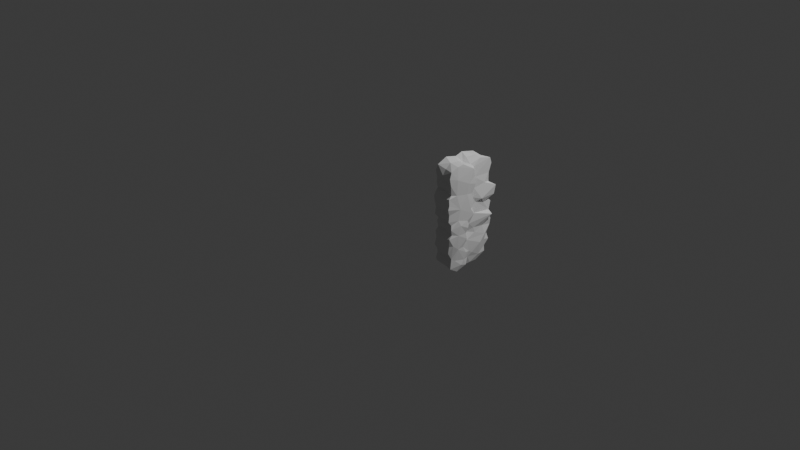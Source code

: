 # Source: arc_15_001_high_res.blend  (saved by Blender 5.1.30; exported with 4.5.12 LTS)
import bpy
from mathutils import Matrix  # noqa: F401  (used for matrix-valued properties, if any)

bpy.ops.wm.read_factory_settings(use_empty=True)
scene = bpy.context.scene
scene.name = 'Scene'

# ---- collections
col_collection = bpy.data.collections.new('Collection'); scene.collection.children.link(col_collection)

# ---- world
world_world = bpy.data.worlds.new('World'); scene.world = world_world
world_world.use_nodes = True; world_world.node_tree.nodes.clear()
_N = world_world.node_tree.nodes; _L = world_world.node_tree.links
n0 = _N.new('ShaderNodeOutputWorld'); n0.name = 'World Output'; n0.location = (200, 100)
n1 = _N.new('ShaderNodeBackground'); n1.name = 'Background'; n1.location = (-200, 100)
n1.inputs[0].default_value = (0.05088, 0.05088, 0.05088, 1.0)
_L.new(n1.outputs[0], n0.inputs[0])
n0.is_active_output = True
world_world.color = (0.05088, 0.05088, 0.05088)
world_world.sun_shadow_jitter_overblur = 0.0

# ---- cameras
cam_camera = bpy.data.cameras.new('Camera')
cam_camera.clip_end = 100.0
cam_camera.ortho_scale = 7.314

# ---- lights
light_light = bpy.data.lights.new('Light', 'POINT')
light_light.energy = 1000.0
light_light.shadow_soft_size = 0.1

# ---- meshes
me_icosphere_014 = bpy.data.meshes.new('Icosphere.014')
me_icosphere_014.from_pydata([(0.8922, 0.1269, 0.9185), (1.095, 0.1328, 0.9224), (0.889, 0.1035, 0.9857), (0.9952, 0.09014, 0.9793), (0.998, 0.007851, 1.012), (1.104, 0.1027, 0.987), (1.113, -0.1092, 0.8557), (0.8938, -0.05306, 1.025), (0.8807, -0.1066, 0.8443), (0.9924, -0.09996, 1.013), (1.102, -0.0285, 1.021), (1.101, -0.1542, 0.9924), (1.11, -0.1229, 0.9621), (0.8815, -0.1191, 0.959), (0.8494, -0.2224, 0.9699), (0.8649, -0.2268, 1.014), (0.891, -0.1288, 1.0), (1.004, -0.1532, 0.9846), (0.9952, -0.201, 1.003), (1.127, -0.1318, 0.9504), (0.8876, 0.1654, 0.706), (0.885, 0.175, 0.6286), (0.8733, -0.004435, 0.65), (0.8868, 0.09486, 0.5763), (0.8943, 0.1361, 0.5189), (0.8939, 0.135, 0.2663), (0.8981, 0.08479, 0.2117), (0.8975, 0.1338, 0.1477), (1.009, 0.1818, 0.6724), (1.102, 0.09756, 0.5735), (1.096, 0.1494, 0.3541), (1.127, 0.1703, 0.6994), (1.099, 0.1354, 0.5376), (1.099, 0.1356, 0.2973), (1.119, 0.1587, 0.6085), (1.147, 0.1109, 0.4252), (0.8964, 0.0822, 0.841), (0.995, 0.1366, 0.5177), (0.9321, 0.1108, 0.4605), (0.892, 0.02865, 0.4308), (0.8829, 0.1404, 0.3689), (0.8917, 0.1269, 0.3095), (0.8836, -0.0003258, 0.2233), (0.8779, 0.02197, 0.1657), (0.8909, 0.06673, 0.01877), (0.9397, 0.1353, 0.4098), (1.095, 0.1014, 0.744), (0.8921, 0.06307, 0.09232), (1.109, 0.1164, 0.3906), (1.015, 0.0948, 0.4594), (1.092, 0.1319, 0.1395), (1.098, 0.07534, 0.03057), (1.092, 0.1013, 0.2127), (0.9954, -0.003067, -0.0146), (1.102, 0.09333, 0.8394), (1.098, 0.06903, 0.08947), (1.108, 0.1041, 0.4593), (1.111, 0.02317, 0.5605), (1.115, 0.0126, 0.3287), (1.113, 0.05301, 0.1682), (1.126, 0.04401, 0.2346), (1.114, 0.02926, 0.7629), (1.132, -0.02238, 0.1671), (1.115, -0.02855, 0.03869), (1.115, -0.1056, 0.3437), (1.132, -0.01975, 0.6181), (0.8882, 0.103, 0.7587), (0.8833, -0.09337, 0.3358), (0.8792, -0.1071, 0.06508), (0.8918, -0.07441, 0.4272), (0.8795, -0.09618, 0.4887), (0.8937, -0.07333, -0.02077), (1.097, -0.0402, -0.02314), (1.111, -0.0801, 0.5981), (1.117, -0.09037, 0.2929), (1.12, -0.1211, 0.09269), (1.102, -0.1261, -0.01662), (1.124, -0.1169, 0.8724), (1.128, -0.1041, 0.793), (1.112, -0.1078, 0.7449), (1.119, -0.1438, 0.7051), (1.11, -0.1228, 0.6543), (1.127, -0.1314, 0.593), (1.117, -0.1092, 0.4947), (1.109, -0.1326, 0.5651), (1.133, -0.1225, 0.4978), (1.115, -0.1916, 0.242), (1.117, -0.1586, 0.1175), (0.8833, -0.0862, 0.6921), (0.851, -0.2275, 0.6135), (0.8534, -0.2207, 0.4434), (0.8485, -0.2209, 0.3331), (0.8524, -0.2254, 0.08259), (0.8548, -0.2234, -0.009859), (0.8867, -0.08216, 0.6071), (0.8889, -0.1295, 0.3869), (0.8825, -0.1309, 0.2366), (0.889, -0.123, 0.1327), (0.8592, -0.2219, 0.2362), (0.8893, -0.1431, -0.03182), (0.99, -0.236, -0.05367), (0.9972, -0.1824, -0.0277), (1.095, -0.2264, -0.05147), (1.086, -0.1897, -0.03115), (1.096, -0.1914, 0.3234), (1.109, -0.1695, 0.05853), (1.115, -0.168, 0.4044), (1.124, -0.1853, 0.8167), (1.117, -0.2047, 0.713), (1.123, -0.1332, 0.6523), (1.127, -0.1569, 0.5545), (1.122, -0.194, 0.444), (1.129, -0.1923, 0.3741), (1.12, -0.2066, 0.3229), (1.125, -0.2006, 0.2655), (1.121, -0.2005, 0.1205), (1.113, -0.238, 0.1854), (1.115, -0.1935, -0.0141), (1.11, -0.2767, 0.5807), (1.119, -0.2752, 0.4168), (1.116, -0.2205, 0.04903), (1.115, -0.2562, 0.003795), (0.8408, -0.333, 0.9066), (0.8527, -0.3198, 0.9623), (0.9727, -0.2822, 1.002), (0.9667, -0.3329, 0.9533), (1.089, -0.302, 1.002), (1.071, -0.3672, 0.9609), (1.098, -0.2436, 1.016), (0.9579, -0.3608, 0.8975), (0.8508, -0.224, 0.7446), (0.8381, -0.3471, 0.6577), (0.8554, -0.2318, 0.5372), (0.8464, -0.3207, 0.8319), (0.8503, -0.3137, 0.73), (0.8453, -0.3257, 0.79), (0.8471, -0.3311, 0.5344), (0.8646, -0.2262, 0.4046), (0.8564, -0.2908, 0.4245), (0.8638, -0.2339, 0.3639), (0.8617, -0.3119, 0.3349), (0.854, -0.3184, 0.3961), (0.8432, -0.2982, 0.1975), (0.8532, -0.2968, 0.2499), (0.8549, -0.3068, 0.06957), (0.8493, -0.3145, 0.1136), (0.8455, -0.3164, 0.006856), (0.8756, -0.2154, -0.06425), (0.8491, -0.3106, -0.02683), (0.8695, -0.3182, 0.4322), (0.8556, -0.3399, 0.3009), (0.857, -0.3288, 0.2284), (0.9761, -0.3034, -0.04977), (0.9813, -0.3246, 0.73), (0.9669, -0.3488, 0.0176), (0.9804, -0.3268, 0.3372), (0.965, -0.3201, 0.06818), (1.0, -0.3415, 0.8396), (1.067, -0.3603, 0.7297), (1.085, -0.3609, 0.3365), (1.079, -0.3531, 0.08377), (0.8495, -0.3336, 0.7109), (0.8432, -0.3452, 0.613), (0.8475, -0.342, 0.4744), (0.8471, -0.3397, 0.1497), (0.9626, -0.352, 0.7897), (0.9761, -0.3669, 0.2692), (0.9757, -0.3494, 0.3866), (0.9653, -0.3642, 0.178), (0.9605, -0.3385, 0.121), (0.9662, -0.3787, 0.5909), (0.9777, -0.3699, 0.6322), (1.017, -0.3605, 0.5402), (0.9715, -0.3671, 0.4936), (1.068, -0.3877, 0.6991), (0.9748, -0.3302, 0.4392), (0.9581, -0.3708, 0.6704), (1.07, -0.3837, 0.5373), (1.072, -0.3799, 0.2181), (1.073, -0.3714, 0.8262), (1.07, -0.3901, 0.471), (1.07, -0.3874, 0.1495), (1.098, -0.3073, 0.8774), (1.069, -0.3829, 0.8984), (1.093, -0.3131, 0.7243), (1.078, -0.3621, 0.4341), (1.082, -0.3879, 0.2999), (1.094, -0.3264, 0.06427), (1.094, -0.2901, -0.06273), (1.081, -0.3654, -0.01871), (1.106, -0.2976, 0.4725), (1.073, -0.4, 0.5965), (1.087, -0.3708, 0.3888), (1.113, -0.2977, 0.3212), (1.108, -0.2947, 0.1785), (1.097, -0.3502, 0.2233), (1.072, -0.3877, 0.6394)], [], [(2, 1, 0), (36, 2, 0), (3, 1, 2), (4, 5, 3), (13, 2, 8), (13, 7, 2), (4, 2, 7), (9, 10, 4), (11, 10, 9), (12, 10, 11), (19, 77, 6), (13, 16, 7), (15, 18, 16), (17, 9, 7), (16, 17, 7), (17, 16, 18), (18, 11, 17), (128, 11, 18), (21, 20, 28), (40, 30, 41), (30, 33, 41), (34, 29, 28), (56, 37, 32), (35, 45, 56), (31, 28, 46), (35, 48, 45), (33, 52, 25), (31, 34, 28), (48, 33, 30), (59, 50, 52), (66, 8, 36), (39, 23, 24), (42, 40, 41), (47, 43, 27), (66, 28, 20), (24, 38, 39), (46, 28, 66), (29, 23, 21), (29, 24, 23), (45, 48, 40), (47, 51, 44), (37, 24, 29), (26, 50, 27), (52, 50, 26), (1, 54, 36), (50, 55, 47), (5, 54, 1), (61, 46, 54), (29, 56, 32), (57, 56, 29), (48, 58, 33), (59, 55, 50), (31, 65, 34), (33, 60, 52), (58, 60, 33), (63, 55, 59), (83, 35, 56), (62, 63, 59), (40, 42, 67), (88, 66, 22), (94, 88, 22), (94, 23, 70), (70, 23, 39), (67, 95, 40), (97, 42, 43), (44, 68, 47), (71, 68, 44), (71, 44, 53), (76, 53, 72), (73, 56, 57), (73, 57, 65), (58, 74, 60), (76, 72, 63), (78, 79, 6), (77, 78, 6), (79, 65, 31), (81, 65, 79), (65, 81, 73), (81, 79, 80), (84, 83, 73), (83, 56, 73), (35, 106, 64), (64, 74, 58), (105, 63, 75), (88, 130, 8), (8, 130, 14), (94, 130, 88), (90, 132, 70), (96, 91, 67), (95, 90, 69), (95, 67, 91), (96, 42, 97), (99, 147, 93), (101, 100, 147), (103, 101, 99), (53, 76, 71), (102, 100, 103), (103, 99, 76), (81, 82, 84), (74, 64, 104), (105, 103, 76), (105, 117, 103), (126, 19, 128), (78, 80, 79), (109, 81, 80), (35, 83, 106), (85, 106, 83), (75, 62, 87), (82, 110, 84), (108, 110, 82), (113, 104, 106), (113, 114, 86), (116, 115, 87), (87, 105, 75), (117, 105, 120), (102, 117, 188), (188, 117, 121), (107, 19, 182), (118, 85, 110), (113, 112, 119), (194, 115, 116), (120, 115, 194), (15, 13, 14), (14, 122, 15), (125, 124, 123), (124, 125, 127), (126, 128, 124), (129, 125, 123), (129, 127, 125), (93, 92, 68), (130, 89, 131), (131, 89, 132), (132, 90, 136), (136, 131, 132), (95, 137, 90), (95, 91, 139), (137, 141, 138), (139, 141, 137), (96, 98, 91), (98, 143, 139), (143, 140, 139), (93, 146, 144), (148, 146, 93), (147, 152, 148), (169, 145, 144), (153, 165, 134), (159, 155, 186), (162, 131, 136), (164, 142, 145), (149, 163, 138), (149, 138, 141), (151, 142, 164), (151, 166, 150), (136, 170, 162), (140, 167, 141), (169, 164, 145), (134, 165, 135), (162, 171, 131), (170, 171, 162), (152, 154, 148), (157, 133, 165), (149, 175, 173), (176, 153, 161), (172, 136, 173), (169, 168, 164), (181, 168, 169), (174, 153, 176), (168, 178, 151), (179, 129, 157), (158, 179, 165), (174, 158, 153), (177, 191, 170), (180, 177, 172), (178, 186, 166), (182, 19, 126), (184, 179, 158), (185, 190, 180), (188, 189, 152), (187, 160, 189), (108, 107, 184), (118, 184, 174), (191, 118, 196), (192, 119, 190), (190, 118, 177), (193, 192, 159), (193, 114, 113), (193, 159, 186), (195, 193, 186), (114, 194, 116), (121, 120, 187), (194, 160, 187), (189, 188, 121), (174, 171, 196), (180, 190, 177), (167, 192, 185), (195, 178, 181), (160, 195, 181), (186, 178, 195), (3, 2, 4), (1, 3, 5), (10, 5, 4), (6, 5, 12), (9, 4, 7), (12, 5, 10), (19, 6, 12), (15, 16, 13), (11, 9, 17), (19, 12, 11), (21, 66, 20), (22, 66, 21), (29, 21, 28), (48, 30, 40), (33, 25, 41), (25, 26, 42), (25, 42, 41), (43, 26, 27), (1, 36, 0), (37, 38, 24), (45, 40, 39), (45, 39, 38), (50, 47, 27), (49, 38, 37), (45, 38, 49), (51, 53, 44), (32, 37, 29), (52, 26, 25), (54, 66, 36), (45, 49, 56), (56, 49, 37), (54, 46, 66), (51, 47, 55), (61, 31, 46), (72, 53, 51), (6, 61, 54), (34, 57, 29), (65, 57, 34), (59, 52, 60), (63, 51, 55), (6, 54, 5), (48, 35, 58), (64, 58, 35), (62, 59, 60), (8, 2, 36), (23, 22, 21), (94, 22, 23), (43, 42, 26), (8, 66, 88), (70, 39, 69), (39, 40, 69), (69, 40, 95), (67, 42, 96), (97, 43, 47), (97, 47, 68), (79, 61, 6), (62, 75, 63), (72, 51, 63), (31, 61, 79), (73, 81, 84), (85, 84, 110), (83, 84, 85), (86, 60, 74), (62, 60, 86), (87, 62, 86), (76, 63, 105), (14, 13, 8), (70, 132, 94), (132, 89, 94), (90, 70, 69), (97, 98, 96), (97, 68, 92), (92, 98, 97), (71, 93, 68), (99, 93, 71), (101, 147, 99), (76, 99, 71), (103, 100, 101), (106, 104, 64), (86, 74, 104), (102, 103, 117), (19, 11, 128), (80, 78, 107), (107, 78, 77), (77, 19, 107), (80, 107, 108), (109, 82, 81), (108, 82, 109), (108, 109, 80), (111, 106, 85), (112, 113, 106), (112, 106, 111), (86, 104, 113), (116, 87, 86), (120, 105, 87), (120, 87, 115), (117, 120, 121), (110, 108, 118), (85, 190, 111), (85, 118, 190), (111, 190, 119), (112, 111, 119), (114, 116, 86), (122, 123, 15), (123, 124, 15), (18, 15, 124), (128, 18, 124), (123, 122, 129), (89, 130, 94), (130, 122, 14), (122, 130, 133), (134, 135, 130), (135, 133, 130), (131, 134, 130), (136, 90, 163), (139, 137, 95), (139, 91, 98), (138, 90, 137), (98, 142, 143), (144, 92, 93), (142, 98, 92), (142, 92, 144), (145, 142, 144), (148, 93, 147), (140, 141, 139), (150, 140, 143), (169, 144, 156), (155, 167, 140), (156, 144, 154), (100, 152, 147), (175, 149, 167), (154, 152, 189), (185, 175, 167), (160, 156, 154), (165, 153, 158), (167, 155, 159), (152, 100, 188), (161, 134, 131), (163, 90, 138), (142, 151, 143), (133, 135, 165), (134, 161, 153), (161, 131, 176), (150, 143, 151), (151, 164, 168), (154, 144, 146), (154, 146, 148), (129, 122, 133), (173, 136, 163), (167, 149, 141), (171, 176, 131), (149, 173, 163), (140, 150, 155), (157, 129, 133), (170, 136, 172), (170, 172, 177), (173, 175, 180), (155, 150, 166), (186, 155, 166), (166, 151, 178), (160, 169, 156), (157, 165, 179), (191, 171, 170), (181, 169, 160), (179, 183, 129), (185, 180, 175), (191, 196, 171), (180, 172, 173), (159, 192, 167), (178, 168, 181), (126, 124, 127), (126, 127, 182), (182, 127, 183), (183, 127, 129), (179, 182, 183), (182, 179, 184), (102, 188, 100), (184, 107, 182), (108, 184, 118), (118, 174, 196), (118, 191, 177), (190, 185, 192), (193, 113, 119), (193, 119, 192), (114, 193, 194), (193, 195, 194), (120, 194, 187), (160, 194, 195), (121, 187, 189), (174, 176, 171), (189, 160, 154), (174, 184, 158)])
me_icosphere_014.update()

# ---- objects
ob_light = bpy.data.objects.new('Light', light_light)
ob_camera = bpy.data.objects.new('Camera', cam_camera)
ob_icosphere_011 = bpy.data.objects.new('Icosphere.011', me_icosphere_014)

# ---- transforms, parenting, visibility, modifiers, constraints
ob_light.location = (4.076, 1.005, 5.904)
ob_light.rotation_euler = (0.6503, 0.05522, 1.866)
ob_light.lock_rotations_4d = False
ob_light.empty_display_type = 'ARROWS'
ob_light.color = (0.0, 0.0, 0.0, 0.0)
ob_light.lineart.crease_threshold = 0.0
ob_camera.location = (7.359, -6.926, 4.958)
ob_camera.rotation_euler = (1.109, 0.0, 0.8149)
ob_camera.lock_rotations_4d = False
ob_camera.empty_display_type = 'ARROWS'
ob_camera.color = (0.0, 0.0, 0.0, 0.0)
ob_camera.display_type = 'WIRE'
ob_camera.lineart.crease_threshold = 0.0
ob_icosphere_011.location = (0.0, 0.0, 0.0)
_m = ob_icosphere_011.modifiers.new('Decimate', 'DECIMATE')

# ---- collection membership
col_collection.objects.link(ob_light)
col_collection.objects.link(ob_camera)
col_collection.objects.link(ob_icosphere_011)

# ---- scene / render settings (as saved in the file)
scene.camera = ob_camera
scene.frame_start = 1; scene.frame_end = 250; scene.frame_set(1)
scene.render.engine = 'BLENDER_EEVEE_NEXT'
scene.render.bake_bias = 0.0
scene.render.bake_samples = 0
scene.cycles.sampling_pattern = 'TABULATED_SOBOL'
scene.eevee.use_volume_custom_range = False
bpy.context.view_layer.update()
